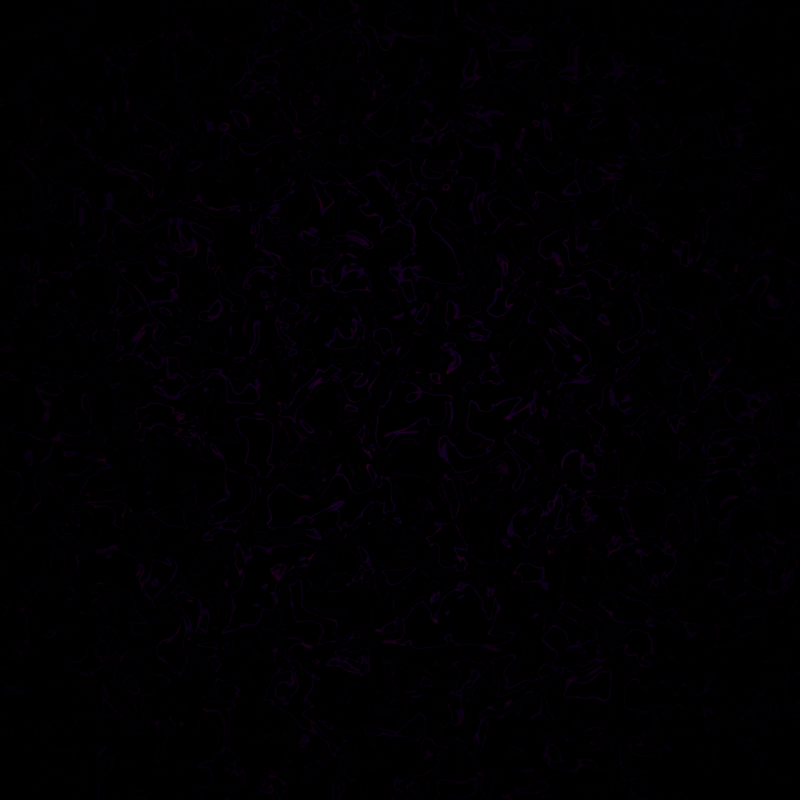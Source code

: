# Source: pug-cloakingfield_.blend  (saved by Blender 3.2.14; exported with 4.5.12 LTS)
import bpy
from mathutils import Matrix  # noqa: F401  (used for matrix-valued properties, if any)

bpy.ops.wm.read_factory_settings(use_empty=True)
scene = bpy.context.scene
scene.name = 'Scene'

# ---- collections
col_collection = bpy.data.collections.new('Collection'); scene.collection.children.link(col_collection)

# ---- materials (node trees are filled in below, after node groups)
mat_base_texture = bpy.data.materials.new('base_texture')

# ---- material node trees
mat_base_texture.use_nodes = True; mat_base_texture.node_tree.nodes.clear()
_N = mat_base_texture.node_tree.nodes; _L = mat_base_texture.node_tree.links
n0 = _N.new('ShaderNodeOutputMaterial'); n0.name = 'Material Output'; n0.location = (1646, 300)
n1 = _N.new('ShaderNodeMath'); n1.name = 'Math.003'; n1.location = (-155, -180)
n1.operation = 'MULTIPLY'
n2 = _N.new('ShaderNodeMapRange'); n2.name = 'Map Range'; n2.location = (-375, -139)
n2.interpolation_type = 'SMOOTHSTEP'
n2.inputs[2].default_value = 3.0
n2.inputs[3].default_value = 1.0
n2.inputs[4].default_value = 0.0
n3 = _N.new('ShaderNodeMath'); n3.name = 'Math.001'; n3.location = (-595, -179)
n3.operation = 'ABSOLUTE'
n4 = _N.new('ShaderNodeSeparateXYZ'); n4.name = 'Separate XYZ'; n4.location = (-818, -269)
n5 = _N.new('ShaderNodeTexCoord'); n5.name = 'Texture Coordinate'; n5.location = (-1012, -265)
n6 = _N.new('ShaderNodeValToRGB'); n6.name = 'ColorRamp.002'; n6.location = (66, -140)
while len(n6.color_ramp.elements) > 1: n6.color_ramp.elements.remove(n6.color_ramp.elements[-1])
n6.color_ramp.elements[0].position = 0.03182; n6.color_ramp.elements[0].color = (0.0, 0.0, 0.0, 1.0)
_e = n6.color_ramp.elements.new(1.0); _e.color = (1.0, 1.0, 1.0, 1.0)
n7 = _N.new('ShaderNodeMath'); n7.name = 'Math.002'; n7.location = (-592, -410)
n7.operation = 'ABSOLUTE'
n8 = _N.new('ShaderNodeMapRange'); n8.name = 'Map Range.001'; n8.location = (-380, -380)
n8.interpolation_type = 'SMOOTHSTEP'
n8.inputs[2].default_value = 3.0
n8.inputs[3].default_value = 1.0
n8.inputs[4].default_value = 0.0
n9 = _N.new('ShaderNodeTexNoise'); n9.name = 'Musgrave Texture.001'; n9.location = (-245, 130)
n9.width = 150
n9.normalize = False
n9.inputs[3].default_value = 1.0
n9.inputs[4].default_value = 0.25
n10 = _N.new('ShaderNodeTexNoise'); n10.name = 'Noise Texture.002'; n10.location = (-514, 134)
n10.inputs[2].default_value = 20.0
n10.inputs[8].default_value = 1.0
n11 = _N.new('ShaderNodeEmission'); n11.name = 'Emission'; n11.location = (1449, 255)
n12 = _N.new('ShaderNodeValToRGB'); n12.name = 'ColorRamp.001'; n12.location = (20, 126)
while len(n12.color_ramp.elements) > 1: n12.color_ramp.elements.remove(n12.color_ramp.elements[-1])
n12.color_ramp.elements[0].position = 0.25; n12.color_ramp.elements[0].color = (0.0, 0.0, 0.0, 1.0)
_e = n12.color_ramp.elements.new(0.675); _e.color = (1.0, 1.0, 1.0, 1.0)
n13 = _N.new('ShaderNodeMath'); n13.name = 'Math'; n13.location = (578, 22)
n13.operation = 'MULTIPLY'
n14 = _N.new('ShaderNodeMath'); n14.name = 'Math.004'; n14.location = (358, 75)
n14.operation = 'MULTIPLY'
n14.inputs[1].default_value = 3.0
n15 = _N.new('ShaderNodeMapRange'); n15.name = 'Map Range.002'; n15.location = (869, 113)
n16 = _N.new('ShaderNodeTexNoise'); n16.name = 'Noise Texture.001'; n16.location = (420, 765)
n16.inputs[2].default_value = 30.0
n17 = _N.new('ShaderNodeTexNoise'); n17.name = 'Noise Texture'; n17.location = (284, 435)
n17.inputs[2].default_value = 75.0
n18 = _N.new('ShaderNodeValToRGB'); n18.name = 'ColorRamp'; n18.location = (674, 437)
n18.color_ramp.interpolation = 'EASE'
while len(n18.color_ramp.elements) > 1: n18.color_ramp.elements.remove(n18.color_ramp.elements[-1])
n18.color_ramp.elements[0].position = 0.2068; n18.color_ramp.elements[0].color = (0.07161, 0.0, 0.05437, 1.0)
_e = n18.color_ramp.elements.new(0.5); _e.color = (0.03775, 0.0, 0.09611, 1.0)
_e = n18.color_ramp.elements.new(0.8); _e.color = (0.1764, 0.0, 0.07938, 1.0)
n19 = _N.new('ShaderNodeMix'); n19.name = 'Mix'; n19.location = (1013, 491)
n19.data_type = 'RGBA'
n19.blend_type = 'DARKEN'
n19.inputs[7].default_value = (0.0, 0.0, 0.0, 1.0)
n20 = _N.new('ShaderNodeMapRange'); n20.name = 'Map Range.003'; n20.location = (804, 735)
n20.inputs[3].default_value = 0.4
n20.inputs[4].default_value = 0.6
_L.new(n5.outputs[3], n4.inputs[0])
_L.new(n4.outputs[1], n7.inputs[0])
_L.new(n4.outputs[0], n3.inputs[0])
_L.new(n2.outputs[0], n1.inputs[0])
_L.new(n8.outputs[0], n1.inputs[1])
_L.new(n3.outputs[0], n2.inputs[0])
_L.new(n7.outputs[0], n8.inputs[0])
_L.new(n6.outputs[0], n13.inputs[1])
_L.new(n1.outputs[0], n6.inputs[0])
_L.new(n9.outputs[0], n12.inputs[0])
_L.new(n10.outputs[0], n9.inputs[0])
_L.new(n17.outputs[0], n18.inputs[0])
_L.new(n11.outputs[0], n0.inputs[0])
_L.new(n14.outputs[0], n13.inputs[0])
_L.new(n15.outputs[0], n11.inputs[1])
_L.new(n12.outputs[0], n14.inputs[0])
_L.new(n13.outputs[0], n15.inputs[0])
_L.new(n16.outputs[0], n20.inputs[0])
_L.new(n20.outputs[0], n19.inputs[0])
_L.new(n18.outputs[0], n19.inputs[6])
_L.new(n19.outputs[2], n11.inputs[0])
n0.is_active_output = True

# ---- world
world_world = bpy.data.worlds.new('World'); scene.world = world_world
world_world.use_nodes = True; world_world.node_tree.nodes.clear()
_N = world_world.node_tree.nodes; _L = world_world.node_tree.links
n0 = _N.new('ShaderNodeOutputWorld'); n0.name = 'World Output'; n0.location = (300, 300)
n1 = _N.new('ShaderNodeBackground'); n1.name = 'Background'; n1.location = (10, 300)
n1.inputs[0].default_value = (0.0, 0.0, 0.0, 1.0)
n1.inputs[1].default_value = 5.96e-08
_L.new(n1.outputs[0], n0.inputs[0])
n0.is_active_output = True
world_world.color = (0.05088, 0.05088, 0.05088)
world_world.use_sun_shadow = False
world_world.sun_shadow_jitter_overblur = 0.0

# ---- cameras
cam_camera = bpy.data.cameras.new('Camera')
cam_camera.type = 'ORTHO'
cam_camera.clip_end = 100.0
cam_camera.ortho_scale = 4.0

# ---- meshes
me_plane = bpy.data.meshes.new('Plane')
me_plane.from_pydata([(-2.0, -2.0, 0.0), (2.0, -2.0, 0.0), (-2.0, 2.0, 0.0), (2.0, 2.0, 0.0)], [], [(0, 1, 3, 2)])
_uv = me_plane.uv_layers.new(name='UVMap')
_uv.uv.foreach_set('vector', [0.0, 0.0, 1.0, 0.0, 1.0, 1.0, 0.0, 1.0])
me_plane.materials.append(mat_base_texture)
me_plane.update()

# ---- objects
ob_camera = bpy.data.objects.new('Camera', cam_camera)
ob_plane = bpy.data.objects.new('Plane', me_plane)

# ---- transforms, parenting, visibility, modifiers, constraints
ob_camera.location = (0.0, 0.0, 5.0)
ob_camera.lock_rotations_4d = False
ob_camera.empty_display_type = 'ARROWS'
ob_camera.color = (0.0, 0.0, 0.0, 0.0)
ob_camera.display_type = 'WIRE'
ob_camera.lineart.crease_threshold = 0.0
ob_plane.location = (0.0, 0.0, 0.0)

# ---- collection membership
col_collection.objects.link(ob_camera)
col_collection.objects.link(ob_plane)

# ---- scene / render settings (as saved in the file)
scene.camera = ob_camera
scene.frame_start = 1; scene.frame_end = 250; scene.frame_set(1)
scene.render.engine = 'CYCLES'
scene.render.image_settings.file_format = 'JPEG'
scene.render.image_settings.color_mode = 'RGB'
scene.render.image_settings.quality = 0
scene.render.resolution_x = 1020
scene.render.resolution_y = 1020
scene.cycles.sampling_pattern = 'TABULATED_SOBOL'
scene.cycles.use_light_tree = False
scene.view_settings.view_transform = 'Filmic'
bpy.context.view_layer.update()
